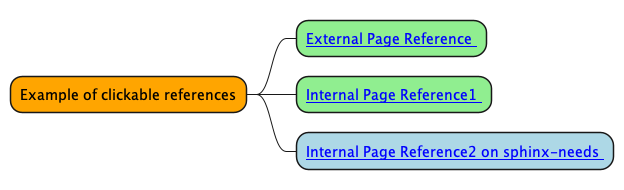

The diagram above was rendered by PlantUML. Its source (embedded in the PNG):
@startmindmap mindmap1

*[#Orange] Example of clickable references
**[#lightgreen] [[ https://www.sphinx-doc.org/en/master/ External Page Reference ]]
**[#lightgreen] [[ ":ref:`Heading 2`" Internal Page Reference1 ]]
**[#lightblue] [[ ":ref:`N_00002`" Internal Page Reference2 on sphinx-needs ]]

@endmindmap